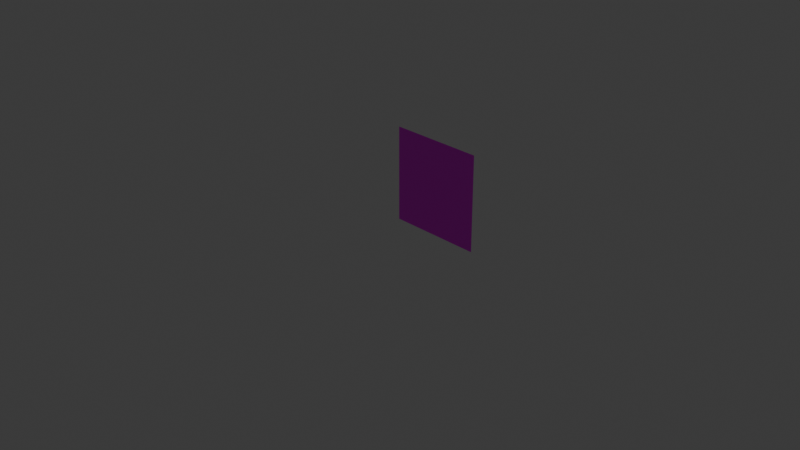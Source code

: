 # Source: sheet_with_texture.blend  (saved by Blender 4.3.32; exported with 4.5.12 LTS)
import bpy
from mathutils import Matrix  # noqa: F401  (used for matrix-valued properties, if any)

bpy.ops.wm.read_factory_settings(use_empty=True)
scene = bpy.context.scene
scene.name = 'Scene'

# ---- collections
col_collection = bpy.data.collections.new('Collection'); scene.collection.children.link(col_collection)

# ---- images (referenced by path relative to the original .blend; pixels are not part of the script)
import os
ASSET_DIR = os.environ.get("B2B_ASSET_DIR", "")  # directory of the original .blend (textures are referenced by path, not embedded)
HERE = os.path.dirname(os.path.abspath(__file__))  # packed textures are extracted next to this script under _unpacked/

def load_image(name, relpath, width, height, colorspace="sRGB"):
    """Load a texture the original file referenced (path relative to the .blend, or extracted next to this script)."""
    p = next((c for c in (os.path.join(HERE, relpath), os.path.join(ASSET_DIR, relpath)) if relpath and os.path.exists(c)), "")
    if p:
        img = bpy.data.images.load(p, check_existing=True)
        img.name = name
    else:  # same state as the original file: an image datablock whose file is absent (Cycles renders it pink)
        img = bpy.data.images.new(name, width, height)
        img.source = "FILE"
        img.filepath = "//" + (relpath or name)
    img.colorspace_settings.name = colorspace
    return img
img_discrete_shell_txt_tif = load_image('discrete_shell_txt.tif', 'discrete_shell_txt.tif', 1024, 1024, 'sRGB')

# ---- materials (node trees are filled in below, after node groups)
mat_material_002 = bpy.data.materials.new('Material.002')

# ---- material node trees
mat_material_002.use_nodes = True; mat_material_002.node_tree.nodes.clear()
_N = mat_material_002.node_tree.nodes; _L = mat_material_002.node_tree.links
n0 = _N.new('ShaderNodeBsdfPrincipled'); n0.name = 'Principled BSDF'; n0.location = (10, 300)
n0.inputs[2].default_value = 0.8927
n1 = _N.new('ShaderNodeOutputMaterial'); n1.name = 'Material Output'; n1.location = (300, 300)
n2 = _N.new('ShaderNodeTexImage'); n2.name = 'Image Texture'; n2.location = (-346, 225)
n2.image = img_discrete_shell_txt_tif
_L.new(n0.outputs[0], n1.inputs[0])
_L.new(n2.outputs[0], n0.inputs[0])
n1.is_active_output = True

# ---- world
world_world = bpy.data.worlds.new('World'); scene.world = world_world
world_world.use_nodes = True; world_world.node_tree.nodes.clear()
_N = world_world.node_tree.nodes; _L = world_world.node_tree.links
n0 = _N.new('ShaderNodeOutputWorld'); n0.name = 'World Output'; n0.location = (300, 300)
n1 = _N.new('ShaderNodeBackground'); n1.name = 'Background'; n1.location = (10, 300)
n1.inputs[0].default_value = (0.05088, 0.05088, 0.05088, 1.0)
_L.new(n1.outputs[0], n0.inputs[0])
n0.is_active_output = True
world_world.color = (0.05088, 0.05088, 0.05088)
world_world.sun_shadow_jitter_overblur = 0.0

# ---- cameras
cam_camera = bpy.data.cameras.new('Camera')
cam_camera.clip_end = 100.0
cam_camera.ortho_scale = 7.314

# ---- lights
light_light = bpy.data.lights.new('Light', 'POINT')
light_light.energy = 1000.0
light_light.shadow_soft_size = 0.1

# ---- meshes
me_obj1_001 = bpy.data.meshes.new('obj1.001')
me_obj1_001.from_pydata([(0.0, 0.0, 0.0), (0.0625, 0.0, 0.0), (0.0625, 0.0625, 0.0), (0.125, 0.0, 0.0), (0.125, 0.0625, 0.0), (0.125, 0.125, 0.0), (0.25, 0.0, 0.0), (0.25, 0.0625, 0.0), (0.1875, 0.0, 0.0), (0.25, 0.125, 0.0), (0.1875, 0.0625, 0.0), (0.1875, 0.125, 0.0), (0.25, 0.1875, 0.0), (0.25, 0.25, 0.0), (0.1875, 0.1875, 0.0), (0.5, 0.0, 0.0), (0.5, 0.0625, 0.0), (0.4375, 0.0, 0.0), (0.5, 0.125, 0.0), (0.4375, 0.0625, 0.0), (0.375, 0.0, 0.0), (0.5, 0.25, 0.0), (0.4375, 0.1875, 0.0), (0.5, 0.1875, 0.0), (0.375, 0.125, 0.0), (0.4375, 0.125, 0.0), (0.375, 0.0625, 0.0), (0.3125, 0.0625, 0.0), (0.3125, 0.0, 0.0), (0.3125, 0.125, 0.0), (0.4375, 0.25, 0.0), (0.375, 0.25, 0.0), (0.375, 0.1875, 0.0), (0.3125, 0.1875, 0.0), (0.3125, 0.25, 0.0), (0.5, 0.3125, 0.0), (0.5, 0.375, 0.0), (0.4375, 0.3125, 0.0), (0.5, 0.5, 0.0), (0.4375, 0.4375, 0.0), (0.5, 0.4375, 0.0), (0.375, 0.375, 0.0), (0.4375, 0.375, 0.0), (0.375, 0.3125, 0.0), (0.3125, 0.3125, 0.0), (1.0, 0.0, 0.0), (1.0, 0.0625, 0.0), (0.9375, 0.0, 0.0), (1.0, 0.125, 0.0), (0.9375, 0.0625, 0.0), (0.875, 0.0, 0.0), (1.0, 0.25, 0.0), (0.9375, 0.1875, 0.0), (1.0, 0.1875, 0.0), (0.875, 0.125, 0.0), (0.9375, 0.125, 0.0), (0.875, 0.0625, 0.0), (0.8125, 0.0625, 0.0), (0.75, 0.0, 0.0), (0.8125, 0.0, 0.0), (1.0, 0.5, 0.0), (0.9375, 0.4375, 0.0), (1.0, 0.4375, 0.0), (0.875, 0.375, 0.0), (0.9375, 0.375, 0.0), (1.0, 0.375, 0.0), (0.75, 0.25, 0.0), (0.8125, 0.25, 0.0), (0.8125, 0.3125, 0.0), (0.875, 0.25, 0.0), (0.875, 0.3125, 0.0), (0.9375, 0.3125, 0.0), (0.9375, 0.25, 0.0), (1.0, 0.3125, 0.0), (0.875, 0.1875, 0.0), (0.75, 0.1875, 0.0), (0.75, 0.125, 0.0), (0.8125, 0.1875, 0.0), (0.8125, 0.125, 0.0), (0.75, 0.0625, 0.0), (0.6875, 0.1875, 0.0), (0.625, 0.125, 0.0), (0.6875, 0.125, 0.0), (0.5625, 0.0, 0.0), (0.5625, 0.0625, 0.0), (0.625, 0.0, 0.0), (0.625, 0.0625, 0.0), (0.6875, 0.0625, 0.0), (0.6875, 0.0, 0.0), (0.5625, 0.125, 0.0), (0.6875, 0.25, 0.0), (0.625, 0.25, 0.0), (0.625, 0.1875, 0.0), (0.5625, 0.1875, 0.0), (0.5625, 0.25, 0.0), (0.9375, 0.5, 0.0), (0.875, 0.5, 0.0), (0.875, 0.4375, 0.0), (0.75, 0.5, 0.0), (0.75, 0.4375, 0.0), (0.8125, 0.5, 0.0), (0.75, 0.375, 0.0), (0.8125, 0.4375, 0.0), (0.8125, 0.375, 0.0), (0.75, 0.3125, 0.0), (0.6875, 0.3125, 0.0), (0.6875, 0.4375, 0.0), (0.625, 0.375, 0.0), (0.6875, 0.375, 0.0), (0.625, 0.3125, 0.0), (0.5625, 0.3125, 0.0), (0.6875, 0.5, 0.0), (0.625, 0.5, 0.0), (0.625, 0.4375, 0.0), (0.5625, 0.5, 0.0), (0.5625, 0.4375, 0.0), (0.5625, 0.375, 0.0), (1.0, 0.5625, 0.0), (1.0, 0.625, 0.0), (0.9375, 0.5625, 0.0), (1.0, 0.75, 0.0), (0.9375, 0.6875, 0.0), (1.0, 0.6875, 0.0), (0.875, 0.625, 0.0), (0.9375, 0.625, 0.0), (0.875, 0.5625, 0.0), (0.8125, 0.5625, 0.0), (1.0, 1.0, 0.0), (0.9375, 0.9375, 0.0), (1.0, 0.9375, 0.0), (0.875, 0.875, 0.0), (0.9375, 0.875, 0.0), (1.0, 0.875, 0.0), (0.75, 0.75, 0.0), (0.8125, 0.75, 0.0), (0.8125, 0.8125, 0.0), (0.875, 0.75, 0.0), (0.875, 0.8125, 0.0), (0.9375, 0.8125, 0.0), (0.9375, 0.75, 0.0), (1.0, 0.8125, 0.0), (0.875, 0.6875, 0.0), (0.75, 0.6875, 0.0), (0.75, 0.625, 0.0), (0.8125, 0.6875, 0.0), (0.8125, 0.625, 0.0), (0.75, 0.5625, 0.0), (0.6875, 0.6875, 0.0), (0.625, 0.625, 0.0), (0.6875, 0.625, 0.0), (0.5625, 0.5625, 0.0), (0.625, 0.5625, 0.0), (0.6875, 0.5625, 0.0), (0.0, 0.0625, 0.0), (0.0625, 0.125, 0.0), (0.0, 0.125, 0.0), (0.1875, 0.25, 0.0), (0.125, 0.25, 0.0), (0.125, 0.1875, 0.0), (0.0625, 0.1875, 0.0), (0.0625, 0.25, 0.0), (0.0, 0.25, 0.0), (0.0, 0.1875, 0.0), (0.4375, 0.5, 0.0), (0.375, 0.5, 0.0), (0.375, 0.4375, 0.0), (0.25, 0.5, 0.0), (0.25, 0.4375, 0.0), (0.3125, 0.5, 0.0), (0.25, 0.375, 0.0), (0.3125, 0.4375, 0.0), (0.3125, 0.375, 0.0), (0.25, 0.3125, 0.0), (0.1875, 0.3125, 0.0), (0.1875, 0.4375, 0.0), (0.125, 0.375, 0.0), (0.1875, 0.375, 0.0), (0.125, 0.3125, 0.0), (0.0625, 0.3125, 0.0), (0.1875, 0.5, 0.0), (0.125, 0.5, 0.0), (0.125, 0.4375, 0.0), (0.0, 0.5, 0.0), (0.0, 0.4375, 0.0), (0.0625, 0.5, 0.0), (0.0, 0.375, 0.0), (0.0625, 0.4375, 0.0), (0.0625, 0.375, 0.0), (0.0, 0.3125, 0.0), (0.9375, 1.0, 0.0), (0.875, 1.0, 0.0), (0.875, 0.9375, 0.0), (0.75, 1.0, 0.0), (0.75, 0.9375, 0.0), (0.8125, 1.0, 0.0), (0.75, 0.875, 0.0), (0.8125, 0.9375, 0.0), (0.8125, 0.875, 0.0), (0.75, 0.8125, 0.0), (0.5, 1.0, 0.0), (0.5, 0.9375, 0.0), (0.5625, 1.0, 0.0), (0.5, 0.875, 0.0), (0.5625, 0.9375, 0.0), (0.625, 1.0, 0.0), (0.5, 0.75, 0.0), (0.5625, 0.8125, 0.0), (0.5, 0.8125, 0.0), (0.625, 0.875, 0.0), (0.5625, 0.875, 0.0), (0.625, 0.9375, 0.0), (0.6875, 0.9375, 0.0), (0.6875, 1.0, 0.0), (0.6875, 0.875, 0.0), (0.5625, 0.75, 0.0), (0.625, 0.75, 0.0), (0.625, 0.8125, 0.0), (0.6875, 0.8125, 0.0), (0.6875, 0.75, 0.0), (0.5, 0.6875, 0.0), (0.5, 0.625, 0.0), (0.5625, 0.6875, 0.0), (0.5, 0.5625, 0.0), (0.5625, 0.625, 0.0), (0.625, 0.6875, 0.0), (0.4375, 0.5625, 0.0), (0.4375, 0.6875, 0.0), (0.375, 0.625, 0.0), (0.4375, 0.625, 0.0), (0.375, 0.5625, 0.0), (0.3125, 0.5625, 0.0), (0.4375, 0.9375, 0.0), (0.375, 0.875, 0.0), (0.4375, 0.875, 0.0), (0.25, 0.75, 0.0), (0.3125, 0.75, 0.0), (0.3125, 0.8125, 0.0), (0.375, 0.75, 0.0), (0.375, 0.8125, 0.0), (0.4375, 0.8125, 0.0), (0.4375, 0.75, 0.0), (0.375, 0.6875, 0.0), (0.25, 0.6875, 0.0), (0.25, 0.625, 0.0), (0.3125, 0.6875, 0.0), (0.3125, 0.625, 0.0), (0.25, 0.5625, 0.0), (0.1875, 0.6875, 0.0), (0.125, 0.625, 0.0), (0.1875, 0.625, 0.0), (0.0625, 0.5625, 0.0), (0.125, 0.5625, 0.0), (0.1875, 0.5625, 0.0), (0.4375, 1.0, 0.0), (0.375, 1.0, 0.0), (0.375, 0.9375, 0.0), (0.25, 1.0, 0.0), (0.25, 0.9375, 0.0), (0.3125, 1.0, 0.0), (0.25, 0.875, 0.0), (0.3125, 0.9375, 0.0), (0.3125, 0.875, 0.0), (0.25, 0.8125, 0.0), (0.0, 1.0, 0.0), (0.0, 0.9375, 0.0), (0.0625, 1.0, 0.0), (0.0, 0.875, 0.0), (0.0625, 0.9375, 0.0), (0.125, 1.0, 0.0), (0.0, 0.75, 0.0), (0.0625, 0.8125, 0.0), (0.0, 0.8125, 0.0), (0.125, 0.875, 0.0), (0.0625, 0.875, 0.0), (0.125, 0.9375, 0.0), (0.1875, 0.9375, 0.0), (0.1875, 1.0, 0.0), (0.1875, 0.875, 0.0), (0.0625, 0.75, 0.0), (0.125, 0.75, 0.0), (0.125, 0.8125, 0.0), (0.1875, 0.8125, 0.0), (0.1875, 0.75, 0.0), (0.0, 0.6875, 0.0), (0.0, 0.625, 0.0), (0.0625, 0.6875, 0.0), (0.0, 0.5625, 0.0), (0.0625, 0.625, 0.0), (0.125, 0.6875, 0.0)], [], [(0, 1, 2), (3, 4, 1), (1, 4, 2), (4, 5, 2), (6, 7, 8), (9, 10, 7), (7, 10, 8), (10, 3, 8), (3, 10, 4), (9, 11, 10), (10, 11, 4), (11, 5, 4), (9, 12, 11), (13, 14, 12), (12, 14, 11), (14, 5, 11), (15, 16, 17), (18, 19, 16), (16, 19, 17), (19, 20, 17), (21, 22, 23), (24, 25, 22), (22, 25, 23), (25, 18, 23), (18, 25, 19), (24, 26, 25), (25, 26, 19), (26, 20, 19), (24, 27, 26), (6, 28, 27), (27, 28, 26), (28, 20, 26), (6, 27, 7), (24, 29, 27), (27, 29, 7), (29, 9, 7), (21, 30, 22), (31, 32, 30), (30, 32, 22), (32, 24, 22), (24, 32, 29), (31, 33, 32), (32, 33, 29), (33, 9, 29), (31, 34, 33), (13, 12, 34), (34, 12, 33), (12, 9, 33), (21, 35, 30), (36, 37, 35), (35, 37, 30), (37, 31, 30), (38, 39, 40), (41, 42, 39), (39, 42, 40), (42, 36, 40), (36, 42, 37), (41, 43, 42), (42, 43, 37), (43, 31, 37), (41, 44, 43), (13, 34, 44), (44, 34, 43), (34, 31, 43), (45, 46, 47), (48, 49, 46), (46, 49, 47), (49, 50, 47), (51, 52, 53), (54, 55, 52), (52, 55, 53), (55, 48, 53), (48, 55, 49), (54, 56, 55), (55, 56, 49), (56, 50, 49), (54, 57, 56), (58, 59, 57), (57, 59, 56), (59, 50, 56), (60, 61, 62), (63, 64, 61), (61, 64, 62), (64, 65, 62), (66, 67, 68), (69, 70, 67), (67, 70, 68), (70, 63, 68), (63, 70, 64), (69, 71, 70), (70, 71, 64), (71, 65, 64), (69, 72, 71), (51, 73, 72), (72, 73, 71), (73, 65, 71), (51, 72, 52), (69, 74, 72), (72, 74, 52), (74, 54, 52), (66, 75, 67), (76, 77, 75), (75, 77, 67), (77, 69, 67), (69, 77, 74), (76, 78, 77), (77, 78, 74), (78, 54, 74), (76, 79, 78), (58, 57, 79), (79, 57, 78), (57, 54, 78), (66, 80, 75), (81, 82, 80), (80, 82, 75), (82, 76, 75), (15, 83, 84), (85, 86, 83), (83, 86, 84), (86, 81, 84), (81, 86, 82), (85, 87, 86), (86, 87, 82), (87, 76, 82), (85, 88, 87), (58, 79, 88), (88, 79, 87), (79, 76, 87), (15, 84, 16), (81, 89, 84), (84, 89, 16), (89, 18, 16), (66, 90, 80), (91, 92, 90), (90, 92, 80), (92, 81, 80), (81, 92, 89), (91, 93, 92), (92, 93, 89), (93, 18, 89), (91, 94, 93), (21, 23, 94), (94, 23, 93), (23, 18, 93), (60, 95, 61), (96, 97, 95), (95, 97, 61), (97, 63, 61), (98, 99, 100), (101, 102, 99), (99, 102, 100), (102, 96, 100), (96, 102, 97), (101, 103, 102), (102, 103, 97), (103, 63, 97), (101, 104, 103), (66, 68, 104), (104, 68, 103), (68, 63, 103), (66, 104, 90), (101, 105, 104), (104, 105, 90), (105, 91, 90), (98, 106, 99), (107, 108, 106), (106, 108, 99), (108, 101, 99), (101, 108, 105), (107, 109, 108), (108, 109, 105), (109, 91, 105), (107, 110, 109), (21, 94, 110), (110, 94, 109), (94, 91, 109), (98, 111, 106), (112, 113, 111), (111, 113, 106), (113, 107, 106), (38, 40, 114), (36, 115, 40), (40, 115, 114), (115, 112, 114), (112, 115, 113), (36, 116, 115), (115, 116, 113), (116, 107, 113), (36, 35, 116), (21, 110, 35), (35, 110, 116), (110, 107, 116), (60, 117, 95), (118, 119, 117), (117, 119, 95), (119, 96, 95), (120, 121, 122), (123, 124, 121), (121, 124, 122), (124, 118, 122), (118, 124, 119), (123, 125, 124), (124, 125, 119), (125, 96, 119), (123, 126, 125), (98, 100, 126), (126, 100, 125), (100, 96, 125), (127, 128, 129), (130, 131, 128), (128, 131, 129), (131, 132, 129), (133, 134, 135), (136, 137, 134), (134, 137, 135), (137, 130, 135), (130, 137, 131), (136, 138, 137), (137, 138, 131), (138, 132, 131), (136, 139, 138), (120, 140, 139), (139, 140, 138), (140, 132, 138), (120, 139, 121), (136, 141, 139), (139, 141, 121), (141, 123, 121), (133, 142, 134), (143, 144, 142), (142, 144, 134), (144, 136, 134), (136, 144, 141), (143, 145, 144), (144, 145, 141), (145, 123, 141), (143, 146, 145), (98, 126, 146), (146, 126, 145), (126, 123, 145), (133, 147, 142), (148, 149, 147), (147, 149, 142), (149, 143, 142), (38, 114, 150), (112, 151, 114), (114, 151, 150), (151, 148, 150), (148, 151, 149), (112, 152, 151), (151, 152, 149), (152, 143, 149), (112, 111, 152), (98, 146, 111), (111, 146, 152), (146, 143, 152), (0, 2, 153), (5, 154, 2), (2, 154, 153), (154, 155, 153), (13, 156, 14), (157, 158, 156), (156, 158, 14), (158, 5, 14), (5, 158, 154), (157, 159, 158), (158, 159, 154), (159, 155, 154), (157, 160, 159), (161, 162, 160), (160, 162, 159), (162, 155, 159), (38, 163, 39), (164, 165, 163), (163, 165, 39), (165, 41, 39), (166, 167, 168), (169, 170, 167), (167, 170, 168), (170, 164, 168), (164, 170, 165), (169, 171, 170), (170, 171, 165), (171, 41, 165), (169, 172, 171), (13, 44, 172), (172, 44, 171), (44, 41, 171), (13, 172, 156), (169, 173, 172), (172, 173, 156), (173, 157, 156), (166, 174, 167), (175, 176, 174), (174, 176, 167), (176, 169, 167), (169, 176, 173), (175, 177, 176), (176, 177, 173), (177, 157, 173), (175, 178, 177), (161, 160, 178), (178, 160, 177), (160, 157, 177), (166, 179, 174), (180, 181, 179), (179, 181, 174), (181, 175, 174), (182, 183, 184), (185, 186, 183), (183, 186, 184), (186, 180, 184), (180, 186, 181), (185, 187, 186), (186, 187, 181), (187, 175, 181), (185, 188, 187), (161, 178, 188), (188, 178, 187), (178, 175, 187), (127, 189, 128), (190, 191, 189), (189, 191, 128), (191, 130, 128), (192, 193, 194), (195, 196, 193), (193, 196, 194), (196, 190, 194), (190, 196, 191), (195, 197, 196), (196, 197, 191), (197, 130, 191), (195, 198, 197), (133, 135, 198), (198, 135, 197), (135, 130, 197), (199, 200, 201), (202, 203, 200), (200, 203, 201), (203, 204, 201), (205, 206, 207), (208, 209, 206), (206, 209, 207), (209, 202, 207), (202, 209, 203), (208, 210, 209), (209, 210, 203), (210, 204, 203), (208, 211, 210), (192, 212, 211), (211, 212, 210), (212, 204, 210), (192, 211, 193), (208, 213, 211), (211, 213, 193), (213, 195, 193), (205, 214, 206), (215, 216, 214), (214, 216, 206), (216, 208, 206), (208, 216, 213), (215, 217, 216), (216, 217, 213), (217, 195, 213), (215, 218, 217), (133, 198, 218), (218, 198, 217), (198, 195, 217), (205, 219, 214), (220, 221, 219), (219, 221, 214), (221, 215, 214), (38, 150, 222), (148, 223, 150), (150, 223, 222), (223, 220, 222), (220, 223, 221), (148, 224, 223), (223, 224, 221), (224, 215, 221), (148, 147, 224), (133, 218, 147), (147, 218, 224), (218, 215, 224), (38, 222, 163), (220, 225, 222), (222, 225, 163), (225, 164, 163), (205, 226, 219), (227, 228, 226), (226, 228, 219), (228, 220, 219), (220, 228, 225), (227, 229, 228), (228, 229, 225), (229, 164, 225), (227, 230, 229), (166, 168, 230), (230, 168, 229), (168, 164, 229), (199, 231, 200), (232, 233, 231), (231, 233, 200), (233, 202, 200), (234, 235, 236), (237, 238, 235), (235, 238, 236), (238, 232, 236), (232, 238, 233), (237, 239, 238), (238, 239, 233), (239, 202, 233), (237, 240, 239), (205, 207, 240), (240, 207, 239), (207, 202, 239), (205, 240, 226), (237, 241, 240), (240, 241, 226), (241, 227, 226), (234, 242, 235), (243, 244, 242), (242, 244, 235), (244, 237, 235), (237, 244, 241), (243, 245, 244), (244, 245, 241), (245, 227, 241), (243, 246, 245), (166, 230, 246), (246, 230, 245), (230, 227, 245), (234, 247, 242), (248, 249, 247), (247, 249, 242), (249, 243, 242), (182, 184, 250), (180, 251, 184), (184, 251, 250), (251, 248, 250), (248, 251, 249), (180, 252, 251), (251, 252, 249), (252, 243, 249), (180, 179, 252), (166, 246, 179), (179, 246, 252), (246, 243, 252), (199, 253, 231), (254, 255, 253), (253, 255, 231), (255, 232, 231), (256, 257, 258), (259, 260, 257), (257, 260, 258), (260, 254, 258), (254, 260, 255), (259, 261, 260), (260, 261, 255), (261, 232, 255), (259, 262, 261), (234, 236, 262), (262, 236, 261), (236, 232, 261), (263, 264, 265), (266, 267, 264), (264, 267, 265), (267, 268, 265), (269, 270, 271), (272, 273, 270), (270, 273, 271), (273, 266, 271), (266, 273, 267), (272, 274, 273), (273, 274, 267), (274, 268, 267), (272, 275, 274), (256, 276, 275), (275, 276, 274), (276, 268, 274), (256, 275, 257), (272, 277, 275), (275, 277, 257), (277, 259, 257), (269, 278, 270), (279, 280, 278), (278, 280, 270), (280, 272, 270), (272, 280, 277), (279, 281, 280), (280, 281, 277), (281, 259, 277), (279, 282, 281), (234, 262, 282), (282, 262, 281), (262, 259, 281), (269, 283, 278), (284, 285, 283), (283, 285, 278), (285, 279, 278), (182, 250, 286), (248, 287, 250), (250, 287, 286), (287, 284, 286), (284, 287, 285), (248, 288, 287), (287, 288, 285), (288, 279, 285), (248, 247, 288), (234, 282, 247), (247, 282, 288), (282, 279, 288)])
_uv = me_obj1_001.uv_layers.new(name='UVMap')
_uv.uv.foreach_set('vector', [0.0001, 9.999e-05, 0.06259, 0.0001, 0.06259, 0.06259, 0.1251, 0.0001, 0.1251, 0.06259, 0.06259, 0.0001, 0.06259, 0.0001, 0.1251, 0.06259, 0.06259, 0.06259, 0.1251, 0.06259, 0.1251, 0.1251, 0.06259, 0.06259, 0.2501, 0.0001, 0.2501, 0.06259, 0.1876, 0.0001, 0.2501, 0.1251, 0.1876, 0.06259, 0.2501, 0.06259, 0.2501, 0.06259, 0.1876, 0.06259, 0.1876, 0.0001, 0.1876, 0.06259, 0.1251, 0.0001, 0.1876, 0.0001, 0.1251, 0.0001, 0.1876, 0.06259, 0.1251, 0.06259, 0.2501, 0.1251, 0.1876, 0.1251, 0.1876, 0.06259, 0.1876, 0.06259, 0.1876, 0.1251, 0.1251, 0.06259, 0.1876, 0.1251, 0.1251, 0.1251, 0.1251, 0.06259, 0.2501, 0.1251, 0.25, 0.1876, 0.1876, 0.1251, 0.25, 0.2501, 0.1876, 0.1876, 0.25, 0.1876, 0.25, 0.1876, 0.1876, 0.1876, 0.1876, 0.1251, 0.1876, 0.1876, 0.1251, 0.1251, 0.1876, 0.1251, 0.5, 0.0001001, 0.5, 0.06259, 0.4375, 0.0001001, 0.5, 0.1251, 0.4375, 0.06259, 0.5, 0.06259, 0.5, 0.06259, 0.4375, 0.06259, 0.4375, 0.0001001, 0.4375, 0.06259, 0.375, 0.0001001, 0.4375, 0.0001001, 0.5, 0.2501, 0.4375, 0.1876, 0.5, 0.1876, 0.375, 0.1251, 0.4375, 0.1251, 0.4375, 0.1876, 0.4375, 0.1876, 0.4375, 0.1251, 0.5, 0.1876, 0.4375, 0.1251, 0.5, 0.1251, 0.5, 0.1876, 0.5, 0.1251, 0.4375, 0.1251, 0.4375, 0.06259, 0.375, 0.1251, 0.375, 0.06259, 0.4375, 0.1251, 0.4375, 0.1251, 0.375, 0.06259, 0.4375, 0.06259, 0.375, 0.06259, 0.375, 0.0001001, 0.4375, 0.06259, 0.375, 0.1251, 0.3125, 0.06259, 0.375, 0.06259, 0.2501, 0.0001, 0.3125, 0.0001001, 0.3125, 0.06259, 0.3125, 0.06259, 0.3125, 0.0001001, 0.375, 0.06259, 0.3125, 0.0001001, 0.375, 0.0001001, 0.375, 0.06259, 0.2501, 0.0001, 0.3125, 0.06259, 0.2501, 0.06259, 0.375, 0.1251, 0.3125, 0.1251, 0.3125, 0.06259, 0.3125, 0.06259, 0.3125, 0.1251, 0.2501, 0.06259, 0.3125, 0.1251, 0.2501, 0.1251, 0.2501, 0.06259, 0.5, 0.2501, 0.4375, 0.2501, 0.4375, 0.1876, 0.375, 0.2501, 0.375, 0.1876, 0.4375, 0.2501, 0.4375, 0.2501, 0.375, 0.1876, 0.4375, 0.1876, 0.375, 0.1876, 0.375, 0.1251, 0.4375, 0.1876, 0.375, 0.1251, 0.375, 0.1876, 0.3125, 0.1251, 0.375, 0.2501, 0.3125, 0.1876, 0.375, 0.1876, 0.375, 0.1876, 0.3125, 0.1876, 0.3125, 0.1251, 0.3125, 0.1876, 0.2501, 0.1251, 0.3125, 0.1251, 0.375, 0.2501, 0.3125, 0.2501, 0.3125, 0.1876, 0.25, 0.2501, 0.25, 0.1876, 0.3125, 0.2501, 0.3125, 0.2501, 0.25, 0.1876, 0.3125, 0.1876, 0.25, 0.1876, 0.2501, 0.1251, 0.3125, 0.1876, 0.5, 0.2501, 0.5, 0.3125, 0.4375, 0.2501, 0.5, 0.375, 0.4375, 0.3125, 0.5, 0.3125, 0.5, 0.3125, 0.4375, 0.3125, 0.4375, 0.2501, 0.4375, 0.3125, 0.375, 0.2501, 0.4375, 0.2501, 0.5, 0.5, 0.4375, 0.4375, 0.5, 0.4375, 0.375, 0.375, 0.4375, 0.375, 0.4375, 0.4375, 0.4375, 0.4375, 0.4375, 0.375, 0.5, 0.4375, 0.4375, 0.375, 0.5, 0.375, 0.5, 0.4375, 0.5, 0.375, 0.4375, 0.375, 0.4375, 0.3125, 0.375, 0.375, 0.375, 0.3125, 0.4375, 0.375, 0.4375, 0.375, 0.375, 0.3125, 0.4375, 0.3125, 0.375, 0.3125, 0.375, 0.2501, 0.4375, 0.3125, 0.375, 0.375, 0.3125, 0.3125, 0.375, 0.3125, 0.25, 0.2501, 0.3125, 0.2501, 0.3125, 0.3125, 0.3125, 0.3125, 0.3125, 0.2501, 0.375, 0.3125, 0.3125, 0.2501, 0.375, 0.2501, 0.375, 0.3125, 0.9999, 0.0001003, 0.9999, 0.06259, 0.9374, 0.0001003, 0.9999, 0.1251, 0.9374, 0.06259, 0.9999, 0.06259, 0.9999, 0.06259, 0.9374, 0.06259, 0.9374, 0.0001003, 0.9374, 0.06259, 0.8749, 0.0001003, 0.9374, 0.0001003, 0.9999, 0.2501, 0.9374, 0.1876, 0.9999, 0.1876, 0.8749, 0.1251, 0.9374, 0.1251, 0.9374, 0.1876, 0.9374, 0.1876, 0.9374, 0.1251, 0.9999, 0.1876, 0.9374, 0.1251, 0.9999, 0.1251, 0.9999, 0.1876, 0.9999, 0.1251, 0.9374, 0.1251, 0.9374, 0.06259, 0.8749, 0.1251, 0.8749, 0.06259, 0.9374, 0.1251, 0.9374, 0.1251, 0.8749, 0.06259, 0.9374, 0.06259, 0.8749, 0.06259, 0.8749, 0.0001003, 0.9374, 0.06259, 0.8749, 0.1251, 0.8124, 0.06259, 0.8749, 0.06259, 0.7499, 0.0001002, 0.8124, 0.0001002, 0.8124, 0.06259, 0.8124, 0.06259, 0.8124, 0.0001002, 0.8749, 0.06259, 0.8124, 0.0001002, 0.8749, 0.0001003, 0.8749, 0.06259, 0.9999, 0.5, 0.9374, 0.4375, 0.9999, 0.4375, 0.8749, 0.375, 0.9374, 0.375, 0.9374, 0.4375, 0.9374, 0.4375, 0.9374, 0.375, 0.9999, 0.4375, 0.9374, 0.375, 0.9999, 0.375, 0.9999, 0.4375, 0.7499, 0.2501, 0.8124, 0.2501, 0.8124, 0.3125, 0.8749, 0.2501, 0.8749, 0.3125, 0.8124, 0.2501, 0.8124, 0.2501, 0.8749, 0.3125, 0.8124, 0.3125, 0.8749, 0.3125, 0.8749, 0.375, 0.8124, 0.3125, 0.8749, 0.375, 0.8749, 0.3125, 0.9374, 0.375, 0.8749, 0.2501, 0.9374, 0.3125, 0.8749, 0.3125, 0.8749, 0.3125, 0.9374, 0.3125, 0.9374, 0.375, 0.9374, 0.3125, 0.9999, 0.375, 0.9374, 0.375, 0.8749, 0.2501, 0.9374, 0.2501, 0.9374, 0.3125, 0.9999, 0.2501, 0.9999, 0.3125, 0.9374, 0.2501, 0.9374, 0.2501, 0.9999, 0.3125, 0.9374, 0.3125, 0.9999, 0.3125, 0.9999, 0.375, 0.9374, 0.3125, 0.9999, 0.2501, 0.9374, 0.2501, 0.9374, 0.1876, 0.8749, 0.2501, 0.8749, 0.1876, 0.9374, 0.2501, 0.9374, 0.2501, 0.8749, 0.1876, 0.9374, 0.1876, 0.8749, 0.1876, 0.8749, 0.1251, 0.9374, 0.1876, 0.7499, 0.2501, 0.7499, 0.1876, 0.8124, 0.2501, 0.7499, 0.1251, 0.8124, 0.1876, 0.7499, 0.1876, 0.7499, 0.1876, 0.8124, 0.1876, 0.8124, 0.2501, 0.8124, 0.1876, 0.8749, 0.2501, 0.8124, 0.2501, 0.8749, 0.2501, 0.8124, 0.1876, 0.8749, 0.1876, 0.7499, 0.1251, 0.8124, 0.1251, 0.8124, 0.1876, 0.8124, 0.1876, 0.8124, 0.1251, 0.8749, 0.1876, 0.8124, 0.1251, 0.8749, 0.1251, 0.8749, 0.1876, 0.7499, 0.1251, 0.7499, 0.06259, 0.8124, 0.1251, 0.7499, 0.0001002, 0.8124, 0.06259, 0.7499, 0.06259, 0.7499, 0.06259, 0.8124, 0.06259, 0.8124, 0.1251, 0.8124, 0.06259, 0.8749, 0.1251, 0.8124, 0.1251, 0.7499, 0.2501, 0.6875, 0.1876, 0.7499, 0.1876, 0.625, 0.1251, 0.6875, 0.1251, 0.6875, 0.1876, 0.6875, 0.1876, 0.6875, 0.1251, 0.7499, 0.1876, 0.6875, 0.1251, 0.7499, 0.1251, 0.7499, 0.1876, 0.5, 0.0001001, 0.5625, 0.0001002, 0.5625, 0.06259, 0.625, 0.0001002, 0.625, 0.06259, 0.5625, 0.0001002, 0.5625, 0.0001002, 0.625, 0.06259, 0.5625, 0.06259, 0.625, 0.06259, 0.625, 0.1251, 0.5625, 0.06259, 0.625, 0.1251, 0.625, 0.06259, 0.6875, 0.1251, 0.625, 0.0001002, 0.6875, 0.06259, 0.625, 0.06259, 0.625, 0.06259, 0.6875, 0.06259, 0.6875, 0.1251, 0.6875, 0.06259, 0.7499, 0.1251, 0.6875, 0.1251, 0.625, 0.0001002, 0.6875, 0.0001002, 0.6875, 0.06259, 0.7499, 0.0001002, 0.7499, 0.06259, 0.6875, 0.0001002, 0.6875, 0.0001002, 0.7499, 0.06259, 0.6875, 0.06259, 0.7499, 0.06259, 0.7499, 0.1251, 0.6875, 0.06259, 0.5, 0.0001001, 0.5625, 0.06259, 0.5, 0.06259, 0.625, 0.1251, 0.5625, 0.1251, 0.5625, 0.06259, 0.5625, 0.06259, 0.5625, 0.1251, 0.5, 0.06259, 0.5625, 0.1251, 0.5, 0.1251, 0.5, 0.06259, 0.7499, 0.2501, 0.6875, 0.2501, 0.6875, 0.1876, 0.625, 0.2501, 0.625, 0.1876, 0.6875, 0.2501, 0.6875, 0.2501, 0.625, 0.1876, 0.6875, 0.1876, 0.625, 0.1876, 0.625, 0.1251, 0.6875, 0.1876, 0.625, 0.1251, 0.625, 0.1876, 0.5625, 0.1251, 0.625, 0.2501, 0.5625, 0.1876, 0.625, 0.1876, 0.625, 0.1876, 0.5625, 0.1876, 0.5625, 0.1251, 0.5625, 0.1876, 0.5, 0.1251, 0.5625, 0.1251, 0.625, 0.2501, 0.5625, 0.2501, 0.5625, 0.1876, 0.5, 0.2501, 0.5, 0.1876, 0.5625, 0.2501, 0.5625, 0.2501, 0.5, 0.1876, 0.5625, 0.1876, 0.5, 0.1876, 0.5, 0.1251, 0.5625, 0.1876, 0.9999, 0.5, 0.9374, 0.5, 0.9374, 0.4375, 0.8749, 0.5, 0.8749, 0.4375, 0.9374, 0.5, 0.9374, 0.5, 0.8749, 0.4375, 0.9374, 0.4375, 0.8749, 0.4375, 0.8749, 0.375, 0.9374, 0.4375, 0.7499, 0.5, 0.7499, 0.4375, 0.8124, 0.5, 0.7499, 0.375, 0.8124, 0.4375, 0.7499, 0.4375, 0.7499, 0.4375, 0.8124, 0.4375, 0.8124, 0.5, 0.8124, 0.4375, 0.8749, 0.5, 0.8124, 0.5, 0.8749, 0.5, 0.8124, 0.4375, 0.8749, 0.4375, 0.7499, 0.375, 0.8124, 0.375, 0.8124, 0.4375, 0.8124, 0.4375, 0.8124, 0.375, 0.8749, 0.4375, 0.8124, 0.375, 0.8749, 0.375, 0.8749, 0.4375, 0.7499, 0.375, 0.7499, 0.3125, 0.8124, 0.375, 0.7499, 0.2501, 0.8124, 0.3125, 0.7499, 0.3125, 0.7499, 0.3125, 0.8124, 0.3125, 0.8124, 0.375, 0.8124, 0.3125, 0.8749, 0.375, 0.8124, 0.375, 0.7499, 0.2501, 0.7499, 0.3125, 0.6875, 0.2501, 0.7499, 0.375, 0.6875, 0.3125, 0.7499, 0.3125, 0.7499, 0.3125, 0.6875, 0.3125, 0.6875, 0.2501, 0.6875, 0.3125, 0.625, 0.2501, 0.6875, 0.2501, 0.7499, 0.5, 0.6875, 0.4375, 0.7499, 0.4375, 0.625, 0.375, 0.6875, 0.375, 0.6875, 0.4375, 0.6875, 0.4375, 0.6875, 0.375, 0.7499, 0.4375, 0.6875, 0.375, 0.7499, 0.375, 0.7499, 0.4375, 0.7499, 0.375, 0.6875, 0.375, 0.6875, 0.3125, 0.625, 0.375, 0.625, 0.3125, 0.6875, 0.375, 0.6875, 0.375, 0.625, 0.3125, 0.6875, 0.3125, 0.625, 0.3125, 0.625, 0.2501, 0.6875, 0.3125, 0.625, 0.375, 0.5625, 0.3125, 0.625, 0.3125, 0.5, 0.2501, 0.5625, 0.2501, 0.5625, 0.3125, 0.5625, 0.3125, 0.5625, 0.2501, 0.625, 0.3125, 0.5625, 0.2501, 0.625, 0.2501, 0.625, 0.3125, 0.7499, 0.5, 0.6875, 0.5, 0.6875, 0.4375, 0.625, 0.5, 0.625, 0.4375, 0.6875, 0.5, 0.6875, 0.5, 0.625, 0.4375, 0.6875, 0.4375, 0.625, 0.4375, 0.625, 0.375, 0.6875, 0.4375, 0.5, 0.5, 0.5, 0.4375, 0.5625, 0.5, 0.5, 0.375, 0.5625, 0.4375, 0.5, 0.4375, 0.5, 0.4375, 0.5625, 0.4375, 0.5625, 0.5, 0.5625, 0.4375, 0.625, 0.5, 0.5625, 0.5, 0.625, 0.5, 0.5625, 0.4375, 0.625, 0.4375, 0.5, 0.375, 0.5625, 0.375, 0.5625, 0.4375, 0.5625, 0.4375, 0.5625, 0.375, 0.625, 0.4375, 0.5625, 0.375, 0.625, 0.375, 0.625, 0.4375, 0.5, 0.375, 0.5, 0.3125, 0.5625, 0.375, 0.5, 0.2501, 0.5625, 0.3125, 0.5, 0.3125, 0.5, 0.3125, 0.5625, 0.3125, 0.5625, 0.375, 0.5625, 0.3125, 0.625, 0.375, 0.5625, 0.375, 0.9999, 0.5, 0.9999, 0.5625, 0.9374, 0.5, 0.9999, 0.625, 0.9374, 0.5625, 0.9999, 0.5625, 0.9999, 0.5625, 0.9374, 0.5625, 0.9374, 0.5, 0.9374, 0.5625, 0.8749, 0.5, 0.9374, 0.5, 0.9999, 0.7499, 0.9374, 0.6875, 0.9999, 0.6875, 0.8749, 0.625, 0.9374, 0.625, 0.9374, 0.6875, 0.9374, 0.6875, 0.9374, 0.625, 0.9999, 0.6875, 0.9374, 0.625, 0.9999, 0.625, 0.9999, 0.6875, 0.9999, 0.625, 0.9374, 0.625, 0.9374, 0.5625, 0.8749, 0.625, 0.8749, 0.5625, 0.9374, 0.625, 0.9374, 0.625, 0.8749, 0.5625, 0.9374, 0.5625, 0.8749, 0.5625, 0.8749, 0.5, 0.9374, 0.5625, 0.8749, 0.625, 0.8124, 0.5625, 0.8749, 0.5625, 0.7499, 0.5, 0.8124, 0.5, 0.8124, 0.5625, 0.8124, 0.5625, 0.8124, 0.5, 0.8749, 0.5625, 0.8124, 0.5, 0.8749, 0.5, 0.8749, 0.5625, 0.9999, 0.9999, 0.9374, 0.9374, 0.9999, 0.9374, 0.8749, 0.8749, 0.9374, 0.8749, 0.9374, 0.9374, 0.9374, 0.9374, 0.9374, 0.8749, 0.9999, 0.9374, 0.9374, 0.8749, 0.9999, 0.8749, 0.9999, 0.9374, 0.7499, 0.7499, 0.8124, 0.7499, 0.8124, 0.8124, 0.8749, 0.7499, 0.8749, 0.8124, 0.8124, 0.7499, 0.8124, 0.7499, 0.8749, 0.8124, 0.8124, 0.8124, 0.8749, 0.8124, 0.8749, 0.8749, 0.8124, 0.8124, 0.8749, 0.8749, 0.8749, 0.8124, 0.9374, 0.8749, 0.8749, 0.7499, 0.9374, 0.8124, 0.8749, 0.8124, 0.8749, 0.8124, 0.9374, 0.8124, 0.9374, 0.8749, 0.9374, 0.8124, 0.9999, 0.8749, 0.9374, 0.8749, 0.8749, 0.7499, 0.9374, 0.7499, 0.9374, 0.8124, 0.9999, 0.7499, 0.9999, 0.8124, 0.9374, 0.7499, 0.9374, 0.7499, 0.9999, 0.8124, 0.9374, 0.8124, 0.9999, 0.8124, 0.9999, 0.8749, 0.9374, 0.8124, 0.9999, 0.7499, 0.9374, 0.7499, 0.9374, 0.6875, 0.8749, 0.7499, 0.8749, 0.6875, 0.9374, 0.7499, 0.9374, 0.7499, 0.8749, 0.6875, 0.9374, 0.6875, 0.8749, 0.6875, 0.8749, 0.625, 0.9374, 0.6875, 0.7499, 0.7499, 0.7499, 0.6875, 0.8124, 0.7499, 0.7499, 0.625, 0.8124, 0.6875, 0.7499, 0.6875, 0.7499, 0.6875, 0.8124, 0.6875, 0.8124, 0.7499, 0.8124, 0.6875, 0.8749, 0.7499, 0.8124, 0.7499, 0.8749, 0.7499, 0.8124, 0.6875, 0.8749, 0.6875, 0.7499, 0.625, 0.8124, 0.625, 0.8124, 0.6875, 0.8124, 0.6875, 0.8124, 0.625, 0.8749, 0.6875, 0.8124, 0.625, 0.8749, 0.625, 0.8749, 0.6875, 0.7499, 0.625, 0.7499, 0.5625, 0.8124, 0.625, 0.7499, 0.5, 0.8124, 0.5625, 0.7499, 0.5625, 0.7499, 0.5625, 0.8124, 0.5625, 0.8124, 0.625, 0.8124, 0.5625, 0.8749, 0.625, 0.8124, 0.625, 0.7499, 0.7499, 0.6875, 0.6875, 0.7499, 0.6875, 0.625, 0.625, 0.6875, 0.625, 0.6875, 0.6875, 0.6875, 0.6875, 0.6875, 0.625, 0.7499, 0.6875, 0.6875, 0.625, 0.7499, 0.625, 0.7499, 0.6875, 0.5, 0.5, 0.5625, 0.5, 0.5625, 0.5625, 0.625, 0.5, 0.625, 0.5625, 0.5625, 0.5, 0.5625, 0.5, 0.625, 0.5625, 0.5625, 0.5625, 0.625, 0.5625, 0.625, 0.625, 0.5625, 0.5625, 0.625, 0.625, 0.625, 0.5625, 0.6875, 0.625, 0.625, 0.5, 0.6875, 0.5625, 0.625, 0.5625, 0.625, 0.5625, 0.6875, 0.5625, 0.6875, 0.625, 0.6875, 0.5625, 0.7499, 0.625, 0.6875, 0.625, 0.625, 0.5, 0.6875, 0.5, 0.6875, 0.5625, 0.7499, 0.5, 0.7499, 0.5625, 0.6875, 0.5, 0.6875, 0.5, 0.7499, 0.5625, 0.6875, 0.5625, 0.7499, 0.5625, 0.7499, 0.625, 0.6875, 0.5625, 0.0001, 9.999e-05, 0.06259, 0.06259, 0.0001, 0.06259, 0.1251, 0.1251, 0.06259, 0.1251, 0.06259, 0.06259, 0.06259, 0.06259, 0.06259, 0.1251, 0.0001, 0.06259, 0.06259, 0.1251, 9.999e-05, 0.1251, 0.0001, 0.06259, 0.25, 0.2501, 0.1876, 0.2501, 0.1876, 0.1876, 0.1251, 0.2501, 0.1251, 0.1876, 0.1876, 0.2501, 0.1876, 0.2501, 0.1251, 0.1876, 0.1876, 0.1876, 0.1251, 0.1876, 0.1251, 0.1251, 0.1876, 0.1876, 0.1251, 0.1251, 0.1251, 0.1876, 0.06259, 0.1251, 0.1251, 0.2501, 0.06259, 0.1876, 0.1251, 0.1876, 0.1251, 0.1876, 0.06259, 0.1876, 0.06259, 0.1251, 0.06259, 0.1876, 9.999e-05, 0.1251, 0.06259, 0.1251, 0.1251, 0.2501, 0.06259, 0.2501, 0.06259, 0.1876, 0.0001, 0.2501, 0.0001, 0.1876, 0.06259, 0.2501, 0.06259, 0.2501, 0.0001, 0.1876, 0.06259, 0.1876, 0.0001, 0.1876, 9.999e-05, 0.1251, 0.06259, 0.1876, 0.5, 0.5, 0.4375, 0.5, 0.4375, 0.4375, 0.375, 0.5, 0.375, 0.4375, 0.4375, 0.5, 0.4375, 0.5, 0.375, 0.4375, 0.4375, 0.4375, 0.375, 0.4375, 0.375, 0.375, 0.4375, 0.4375, 0.25, 0.5, 0.25, 0.4375, 0.3125, 0.5, 0.25, 0.375, 0.3125, 0.4375, 0.25, 0.4375, 0.25, 0.4375, 0.3125, 0.4375, 0.3125, 0.5, 0.3125, 0.4375, 0.375, 0.5, 0.3125, 0.5, 0.375, 0.5, 0.3125, 0.4375, 0.375, 0.4375, 0.25, 0.375, 0.3125, 0.375, 0.3125, 0.4375, 0.3125, 0.4375, 0.3125, 0.375, 0.375, 0.4375, 0.3125, 0.375, 0.375, 0.375, 0.375, 0.4375, 0.25, 0.375, 0.25, 0.3125, 0.3125, 0.375, 0.25, 0.2501, 0.3125, 0.3125, 0.25, 0.3125, 0.25, 0.3125, 0.3125, 0.3125, 0.3125, 0.375, 0.3125, 0.3125, 0.375, 0.375, 0.3125, 0.375, 0.25, 0.2501, 0.25, 0.3125, 0.1876, 0.2501, 0.25, 0.375, 0.1876, 0.3125, 0.25, 0.3125, 0.25, 0.3125, 0.1876, 0.3125, 0.1876, 0.2501, 0.1876, 0.3125, 0.1251, 0.2501, 0.1876, 0.2501, 0.25, 0.5, 0.1876, 0.4375, 0.25, 0.4375, 0.1251, 0.375, 0.1876, 0.375, 0.1876, 0.4375, 0.1876, 0.4375, 0.1876, 0.375, 0.25, 0.4375, 0.1876, 0.375, 0.25, 0.375, 0.25, 0.4375, 0.25, 0.375, 0.1876, 0.375, 0.1876, 0.3125, 0.1251, 0.375, 0.1251, 0.3125, 0.1876, 0.375, 0.1876, 0.375, 0.1251, 0.3125, 0.1876, 0.3125, 0.1251, 0.3125, 0.1251, 0.2501, 0.1876, 0.3125, 0.1251, 0.375, 0.06259, 0.3125, 0.1251, 0.3125, 0.0001, 0.2501, 0.06259, 0.2501, 0.06259, 0.3125, 0.06259, 0.3125, 0.06259, 0.2501, 0.1251, 0.3125, 0.06259, 0.2501, 0.1251, 0.2501, 0.1251, 0.3125, 0.25, 0.5, 0.1876, 0.5, 0.1876, 0.4375, 0.1251, 0.5, 0.1251, 0.4375, 0.1876, 0.5, 0.1876, 0.5, 0.1251, 0.4375, 0.1876, 0.4375, 0.1251, 0.4375, 0.1251, 0.375, 0.1876, 0.4375, 0.0001, 0.5, 0.0001, 0.4375, 0.06259, 0.5, 0.0001, 0.375, 0.06259, 0.4375, 0.0001, 0.4375, 0.0001, 0.4375, 0.06259, 0.4375, 0.06259, 0.5, 0.06259, 0.4375, 0.1251, 0.5, 0.06259, 0.5, 0.1251, 0.5, 0.06259, 0.4375, 0.1251, 0.4375, 0.0001, 0.375, 0.06259, 0.375, 0.06259, 0.4375, 0.06259, 0.4375, 0.06259, 0.375, 0.1251, 0.4375, 0.06259, 0.375, 0.1251, 0.375, 0.1251, 0.4375, 0.0001, 0.375, 0.0001, 0.3125, 0.06259, 0.375, 0.0001, 0.2501, 0.06259, 0.3125, 0.0001, 0.3125, 0.0001, 0.3125, 0.06259, 0.3125, 0.06259, 0.375, 0.06259, 0.3125, 0.1251, 0.375, 0.06259, 0.375, 0.9999, 0.9999, 0.9374, 0.9999, 0.9374, 0.9374, 0.8749, 0.9999, 0.8749, 0.9374, 0.9374, 0.9999, 0.9374, 0.9999, 0.8749, 0.9374, 0.9374, 0.9374, 0.8749, 0.9374, 0.8749, 0.8749, 0.9374, 0.9374, 0.7499, 0.9999, 0.7499, 0.9374, 0.8124, 0.9999, 0.7499, 0.8749, 0.8124, 0.9374, 0.7499, 0.9374, 0.7499, 0.9374, 0.8124, 0.9374, 0.8124, 0.9999, 0.8124, 0.9374, 0.8749, 0.9999, 0.8124, 0.9999, 0.8749, 0.9999, 0.8124, 0.9374, 0.8749, 0.9374, 0.7499, 0.8749, 0.8124, 0.8749, 0.8124, 0.9374, 0.8124, 0.9374, 0.8124, 0.8749, 0.8749, 0.9374, 0.8124, 0.8749, 0.8749, 0.8749, 0.8749, 0.9374, 0.7499, 0.8749, 0.7499, 0.8124, 0.8124, 0.8749, 0.7499, 0.7499, 0.8124, 0.8124, 0.7499, 0.8124, 0.7499, 0.8124, 0.8124, 0.8124, 0.8124, 0.8749, 0.8124, 0.8124, 0.8749, 0.8749, 0.8124, 0.8749, 0.5, 0.9999, 0.5, 0.9374, 0.5625, 0.9999, 0.5, 0.8749, 0.5625, 0.9374, 0.5, 0.9374, 0.5, 0.9374, 0.5625, 0.9374, 0.5625, 0.9999, 0.5625, 0.9374, 0.625, 0.9999, 0.5625, 0.9999, 0.5, 0.7499, 0.5625, 0.8124, 0.5, 0.8124, 0.625, 0.8749, 0.5625, 0.8749, 0.5625, 0.8124, 0.5625, 0.8124, 0.5625, 0.8749, 0.5, 0.8124, 0.5625, 0.8749, 0.5, 0.8749, 0.5, 0.8124, 0.5, 0.8749, 0.5625, 0.8749, 0.5625, 0.9374, 0.625, 0.8749, 0.625, 0.9374, 0.5625, 0.8749, 0.5625, 0.8749, 0.625, 0.9374, 0.5625, 0.9374, 0.625, 0.9374, 0.625, 0.9999, 0.5625, 0.9374, 0.625, 0.8749, 0.6875, 0.9374, 0.625, 0.9374, 0.7499, 0.9999, 0.6875, 0.9999, 0.6875, 0.9374, 0.6875, 0.9374, 0.6875, 0.9999, 0.625, 0.9374, 0.6875, 0.9999, 0.625, 0.9999, 0.625, 0.9374, 0.7499, 0.9999, 0.6875, 0.9374, 0.7499, 0.9374, 0.625, 0.8749, 0.6875, 0.8749, 0.6875, 0.9374, 0.6875, 0.9374, 0.6875, 0.8749, 0.7499, 0.9374, 0.6875, 0.8749, 0.7499, 0.8749, 0.7499, 0.9374, 0.5, 0.7499, 0.5625, 0.7499, 0.5625, 0.8124, 0.625, 0.7499, 0.625, 0.8124, 0.5625, 0.7499, 0.5625, 0.7499, 0.625, 0.8124, 0.5625, 0.8124, 0.625, 0.8124, 0.625, 0.8749, 0.5625, 0.8124, 0.625, 0.8749, 0.625, 0.8124, 0.6875, 0.8749, 0.625, 0.7499, 0.6875, 0.8124, 0.625, 0.8124, 0.625, 0.8124, 0.6875, 0.8124, 0.6875, 0.8749, 0.6875, 0.8124, 0.7499, 0.8749, 0.6875, 0.8749, 0.625, 0.7499, 0.6875, 0.7499, 0.6875, 0.8124, 0.7499, 0.7499, 0.7499, 0.8124, 0.6875, 0.7499, 0.6875, 0.7499, 0.7499, 0.8124, 0.6875, 0.8124, 0.7499, 0.8124, 0.7499, 0.8749, 0.6875, 0.8124, 0.5, 0.7499, 0.5, 0.6875, 0.5625, 0.7499, 0.5, 0.625, 0.5625, 0.6875, 0.5, 0.6875, 0.5, 0.6875, 0.5625, 0.6875, 0.5625, 0.7499, 0.5625, 0.6875, 0.625, 0.7499, 0.5625, 0.7499, 0.5, 0.5, 0.5625, 0.5625, 0.5, 0.5625, 0.625, 0.625, 0.5625, 0.625, 0.5625, 0.5625, 0.5625, 0.5625, 0.5625, 0.625, 0.5, 0.5625, 0.5625, 0.625, 0.5, 0.625, 0.5, 0.5625, 0.5, 0.625, 0.5625, 0.625, 0.5625, 0.6875, 0.625, 0.625, 0.625, 0.6875, 0.5625, 0.625, 0.5625, 0.625, 0.625, 0.6875, 0.5625, 0.6875, 0.625, 0.6875, 0.625, 0.7499, 0.5625, 0.6875, 0.625, 0.625, 0.6875, 0.6875, 0.625, 0.6875, 0.7499, 0.7499, 0.6875, 0.7499, 0.6875, 0.6875, 0.6875, 0.6875, 0.6875, 0.7499, 0.625, 0.6875, 0.6875, 0.7499, 0.625, 0.7499, 0.625, 0.6875, 0.5, 0.5, 0.5, 0.5625, 0.4375, 0.5, 0.5, 0.625, 0.4375, 0.5625, 0.5, 0.5625, 0.5, 0.5625, 0.4375, 0.5625, 0.4375, 0.5, 0.4375, 0.5625, 0.375, 0.5, 0.4375, 0.5, 0.5, 0.7499, 0.4375, 0.6875, 0.5, 0.6875, 0.375, 0.625, 0.4375, 0.625, 0.4375, 0.6875, 0.4375, 0.6875, 0.4375, 0.625, 0.5, 0.6875, 0.4375, 0.625, 0.5, 0.625, 0.5, 0.6875, 0.5, 0.625, 0.4375, 0.625, 0.4375, 0.5625, 0.375, 0.625, 0.375, 0.5625, 0.4375, 0.625, 0.4375, 0.625, 0.375, 0.5625, 0.4375, 0.5625, 0.375, 0.5625, 0.375, 0.5, 0.4375, 0.5625, 0.375, 0.625, 0.3125, 0.5625, 0.375, 0.5625, 0.25, 0.5, 0.3125, 0.5, 0.3125, 0.5625, 0.3125, 0.5625, 0.3125, 0.5, 0.375, 0.5625, 0.3125, 0.5, 0.375, 0.5, 0.375, 0.5625, 0.5, 0.9999, 0.4375, 0.9374, 0.5, 0.9374, 0.375, 0.8749, 0.4375, 0.8749, 0.4375, 0.9374, 0.4375, 0.9374, 0.4375, 0.8749, 0.5, 0.9374, 0.4375, 0.8749, 0.5, 0.8749, 0.5, 0.9374, 0.25, 0.7499, 0.3125, 0.7499, 0.3125, 0.8124, 0.375, 0.7499, 0.375, 0.8124, 0.3125, 0.7499, 0.3125, 0.7499, 0.375, 0.8124, 0.3125, 0.8124, 0.375, 0.8124, 0.375, 0.8749, 0.3125, 0.8124, 0.375, 0.8749, 0.375, 0.8124, 0.4375, 0.8749, 0.375, 0.7499, 0.4375, 0.8124, 0.375, 0.8124, 0.375, 0.8124, 0.4375, 0.8124, 0.4375, 0.8749, 0.4375, 0.8124, 0.5, 0.8749, 0.4375, 0.8749, 0.375, 0.7499, 0.4375, 0.7499, 0.4375, 0.8124, 0.5, 0.7499, 0.5, 0.8124, 0.4375, 0.7499, 0.4375, 0.7499, 0.5, 0.8124, 0.4375, 0.8124, 0.5, 0.8124, 0.5, 0.8749, 0.4375, 0.8124, 0.5, 0.7499, 0.4375, 0.7499, 0.4375, 0.6875, 0.375, 0.7499, 0.375, 0.6875, 0.4375, 0.7499, 0.4375, 0.7499, 0.375, 0.6875, 0.4375, 0.6875, 0.375, 0.6875, 0.375, 0.625, 0.4375, 0.6875, 0.25, 0.7499, 0.25, 0.6875, 0.3125, 0.7499, 0.25, 0.625, 0.3125, 0.6875, 0.25, 0.6875, 0.25, 0.6875, 0.3125, 0.6875, 0.3125, 0.7499, 0.3125, 0.6875, 0.375, 0.7499, 0.3125, 0.7499, 0.375, 0.7499, 0.3125, 0.6875, 0.375, 0.6875, 0.25, 0.625, 0.3125, 0.625, 0.3125, 0.6875, 0.3125, 0.6875, 0.3125, 0.625, 0.375, 0.6875, 0.3125, 0.625, 0.375, 0.625, 0.375, 0.6875, 0.25, 0.625, 0.25, 0.5625, 0.3125, 0.625, 0.25, 0.5, 0.3125, 0.5625, 0.25, 0.5625, 0.25, 0.5625, 0.3125, 0.5625, 0.3125, 0.625, 0.3125, 0.5625, 0.375, 0.625, 0.3125, 0.625, 0.25, 0.7499, 0.1876, 0.6875, 0.25, 0.6875, 0.1251, 0.625, 0.1876, 0.625, 0.1876, 0.6875, 0.1876, 0.6875, 0.1876, 0.625, 0.25, 0.6875, 0.1876, 0.625, 0.25, 0.625, 0.25, 0.6875, 0.0001, 0.5, 0.06259, 0.5, 0.06259, 0.5625, 0.1251, 0.5, 0.1251, 0.5625, 0.06259, 0.5, 0.06259, 0.5, 0.1251, 0.5625, 0.06259, 0.5625, 0.1251, 0.5625, 0.1251, 0.625, 0.06259, 0.5625, 0.1251, 0.625, 0.1251, 0.5625, 0.1876, 0.625, 0.1251, 0.5, 0.1876, 0.5625, 0.1251, 0.5625, 0.1251, 0.5625, 0.1876, 0.5625, 0.1876, 0.625, 0.1876, 0.5625, 0.25, 0.625, 0.1876, 0.625, 0.1251, 0.5, 0.1876, 0.5, 0.1876, 0.5625, 0.25, 0.5, 0.25, 0.5625, 0.1876, 0.5, 0.1876, 0.5, 0.25, 0.5625, 0.1876, 0.5625, 0.25, 0.5625, 0.25, 0.625, 0.1876, 0.5625, 0.5, 0.9999, 0.4375, 0.9999, 0.4375, 0.9374, 0.375, 0.9999, 0.375, 0.9374, 0.4375, 0.9999, 0.4375, 0.9999, 0.375, 0.9374, 0.4375, 0.9374, 0.375, 0.9374, 0.375, 0.8749, 0.4375, 0.9374, 0.25, 0.9999, 0.25, 0.9374, 0.3125, 0.9999, 0.25, 0.8749, 0.3125, 0.9374, 0.25, 0.9374, 0.25, 0.9374, 0.3125, 0.9374, 0.3125, 0.9999, 0.3125, 0.9374, 0.375, 0.9999, 0.3125, 0.9999, 0.375, 0.9999, 0.3125, 0.9374, 0.375, 0.9374, 0.25, 0.8749, 0.3125, 0.8749, 0.3125, 0.9374, 0.3125, 0.9374, 0.3125, 0.8749, 0.375, 0.9374, 0.3125, 0.8749, 0.375, 0.8749, 0.375, 0.9374, 0.25, 0.8749, 0.25, 0.8124, 0.3125, 0.8749, 0.25, 0.7499, 0.3125, 0.8124, 0.25, 0.8124, 0.25, 0.8124, 0.3125, 0.8124, 0.3125, 0.8749, 0.3125, 0.8124, 0.375, 0.8749, 0.3125, 0.8749, 0.0001, 0.9999, 0.0001, 0.9374, 0.06259, 0.9999, 0.0001, 0.8749, 0.06259, 0.9374, 0.0001, 0.9374, 0.0001, 0.9374, 0.06259, 0.9374, 0.06259, 0.9999, 0.06259, 0.9374, 0.1251, 0.9999, 0.06259, 0.9999, 0.0001001, 0.7499, 0.06259, 0.8124, 0.0001001, 0.8124, 0.1251, 0.8749, 0.06259, 0.8749, 0.06259, 0.8124, 0.06259, 0.8124, 0.06259, 0.8749, 0.0001001, 0.8124, 0.06259, 0.8749, 0.0001, 0.8749, 0.0001001, 0.8124, 0.0001, 0.8749, 0.06259, 0.8749, 0.06259, 0.9374, 0.1251, 0.8749, 0.1251, 0.9374, 0.06259, 0.8749, 0.06259, 0.8749, 0.1251, 0.9374, 0.06259, 0.9374, 0.1251, 0.9374, 0.1251, 0.9999, 0.06259, 0.9374, 0.1251, 0.8749, 0.1876, 0.9374, 0.1251, 0.9374, 0.25, 0.9999, 0.1876, 0.9999, 0.1876, 0.9374, 0.1876, 0.9374, 0.1876, 0.9999, 0.1251, 0.9374, 0.1876, 0.9999, 0.1251, 0.9999, 0.1251, 0.9374, 0.25, 0.9999, 0.1876, 0.9374, 0.25, 0.9374, 0.1251, 0.8749, 0.1876, 0.8749, 0.1876, 0.9374, 0.1876, 0.9374, 0.1876, 0.8749, 0.25, 0.9374, 0.1876, 0.8749, 0.25, 0.8749, 0.25, 0.9374, 0.0001001, 0.7499, 0.06259, 0.7499, 0.06259, 0.8124, 0.1251, 0.7499, 0.1251, 0.8124, 0.06259, 0.7499, 0.06259, 0.7499, 0.1251, 0.8124, 0.06259, 0.8124, 0.1251, 0.8124, 0.1251, 0.8749, 0.06259, 0.8124, 0.1251, 0.8749, 0.1251, 0.8124, 0.1876, 0.8749, 0.1251, 0.7499, 0.1876, 0.8124, 0.1251, 0.8124, 0.1251, 0.8124, 0.1876, 0.8124, 0.1876, 0.8749, 0.1876, 0.8124, 0.25, 0.8749, 0.1876, 0.8749, 0.1251, 0.7499, 0.1876, 0.7499, 0.1876, 0.8124, 0.25, 0.7499, 0.25, 0.8124, 0.1876, 0.7499, 0.1876, 0.7499, 0.25, 0.8124, 0.1876, 0.8124, 0.25, 0.8124, 0.25, 0.8749, 0.1876, 0.8124, 0.0001001, 0.7499, 0.0001, 0.6875, 0.06259, 0.7499, 0.0001, 0.625, 0.06259, 0.6875, 0.0001, 0.6875, 0.0001, 0.6875, 0.06259, 0.6875, 0.06259, 0.7499, 0.06259, 0.6875, 0.1251, 0.7499, 0.06259, 0.7499, 0.0001, 0.5, 0.06259, 0.5625, 0.0001, 0.5625, 0.1251, 0.625, 0.06259, 0.625, 0.06259, 0.5625, 0.06259, 0.5625, 0.06259, 0.625, 0.0001, 0.5625, 0.06259, 0.625, 0.0001, 0.625, 0.0001, 0.5625, 0.0001, 0.625, 0.06259, 0.625, 0.06259, 0.6875, 0.1251, 0.625, 0.1251, 0.6875, 0.06259, 0.625, 0.06259, 0.625, 0.1251, 0.6875, 0.06259, 0.6875, 0.1251, 0.6875, 0.1251, 0.7499, 0.06259, 0.6875, 0.1251, 0.625, 0.1876, 0.6875, 0.1251, 0.6875, 0.25, 0.7499, 0.1876, 0.7499, 0.1876, 0.6875, 0.1876, 0.6875, 0.1876, 0.7499, 0.1251, 0.6875, 0.1876, 0.7499, 0.1251, 0.7499, 0.1251, 0.6875])
me_obj1_001.materials.append(mat_material_002)
me_obj1_001.update()

# ---- objects
ob_light = bpy.data.objects.new('Light', light_light)
ob_camera = bpy.data.objects.new('Camera', cam_camera)
ob_obj1 = bpy.data.objects.new('obj1', me_obj1_001)

# ---- transforms, parenting, visibility, modifiers, constraints
ob_light.location = (4.076, 1.005, 5.904)
ob_light.rotation_euler = (0.6503, 0.05522, 1.866)
ob_light.lock_rotations_4d = False
ob_light.empty_display_type = 'ARROWS'
ob_light.color = (0.0, 0.0, 0.0, 0.0)
ob_light.lineart.crease_threshold = 0.0
ob_camera.location = (7.359, -6.926, 4.958)
ob_camera.rotation_euler = (1.109, 0.0, 0.8149)
ob_camera.lock_rotations_4d = False
ob_camera.empty_display_type = 'ARROWS'
ob_camera.color = (0.0, 0.0, 0.0, 0.0)
ob_camera.display_type = 'WIRE'
ob_camera.lineart.crease_threshold = 0.0
ob_obj1.location = (0.0, 0.0, 0.0)
ob_obj1.rotation_euler = (1.571, -0.0, 0.0)

# ---- collection membership
col_collection.objects.link(ob_light)
col_collection.objects.link(ob_camera)
col_collection.objects.link(ob_obj1)

# ---- scene / render settings (as saved in the file)
scene.camera = ob_camera
scene.frame_start = 1; scene.frame_end = 250; scene.frame_set(1)
scene.render.engine = 'BLENDER_EEVEE_NEXT'
bpy.context.view_layer.update()
